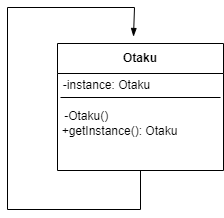

The diagram above was exported from draw.io. Its source (the exported page's mxGraphModel, read from the mxfile embedded in the PNG):
<mxGraphModel dx="371" dy="392" grid="0" gridSize="10" guides="1" tooltips="1" connect="1" arrows="1" fold="1" page="1" pageScale="1" pageWidth="827" pageHeight="1169" math="0" shadow="0">
  <root>
    <mxCell id="0" />
    <mxCell id="1" parent="0" />
    <mxCell id="Xp1nYEgAK40KON_i4fub-1" style="edgeStyle=orthogonalEdgeStyle;rounded=0;orthogonalLoop=1;jettySize=auto;html=1;exitX=0.5;exitY=1;exitDx=0;exitDy=0;endArrow=blockThin;endFill=1;" parent="1" source="C79xO6KEsfKstxrn9BmR-14" edge="1">
      <mxGeometry relative="1" as="geometry">
        <mxPoint x="590" y="224" as="targetPoint" />
        <Array as="points">
          <mxPoint x="597" y="397" />
          <mxPoint x="464" y="397" />
          <mxPoint x="464" y="195" />
          <mxPoint x="591" y="195" />
        </Array>
      </mxGeometry>
    </mxCell>
    <mxCell id="C79xO6KEsfKstxrn9BmR-14" value="Otaku" style="swimlane;whiteSpace=wrap;html=1;startSize=30;" parent="1" vertex="1">
      <mxGeometry x="514" y="231" width="166" height="127" as="geometry" />
    </mxCell>
    <mxCell id="C79xO6KEsfKstxrn9BmR-34" value="" style="endArrow=none;html=1;rounded=0;" parent="C79xO6KEsfKstxrn9BmR-14" edge="1">
      <mxGeometry width="50" height="50" relative="1" as="geometry">
        <mxPoint x="3" y="54" as="sourcePoint" />
        <mxPoint x="163" y="54" as="targetPoint" />
      </mxGeometry>
    </mxCell>
    <mxCell id="C79xO6KEsfKstxrn9BmR-35" value="-instance: Otaku" style="text;html=1;align=center;verticalAlign=middle;resizable=0;points=[];autosize=1;strokeColor=none;fillColor=none;" parent="C79xO6KEsfKstxrn9BmR-14" vertex="1">
      <mxGeometry x="-4" y="29" width="105" height="26" as="geometry" />
    </mxCell>
    <mxCell id="C79xO6KEsfKstxrn9BmR-37" value="-Otaku()&amp;nbsp; &amp;nbsp; &amp;nbsp; &amp;nbsp; &amp;nbsp; &amp;nbsp; &amp;nbsp; &amp;nbsp; &amp;nbsp; &amp;nbsp;&amp;nbsp;&lt;br&gt;+getInstance(): Otaku" style="text;html=1;align=center;verticalAlign=middle;resizable=0;points=[];autosize=1;strokeColor=none;fillColor=none;" parent="C79xO6KEsfKstxrn9BmR-14" vertex="1">
      <mxGeometry x="-5" y="59" width="134" height="41" as="geometry" />
    </mxCell>
  </root>
</mxGraphModel>